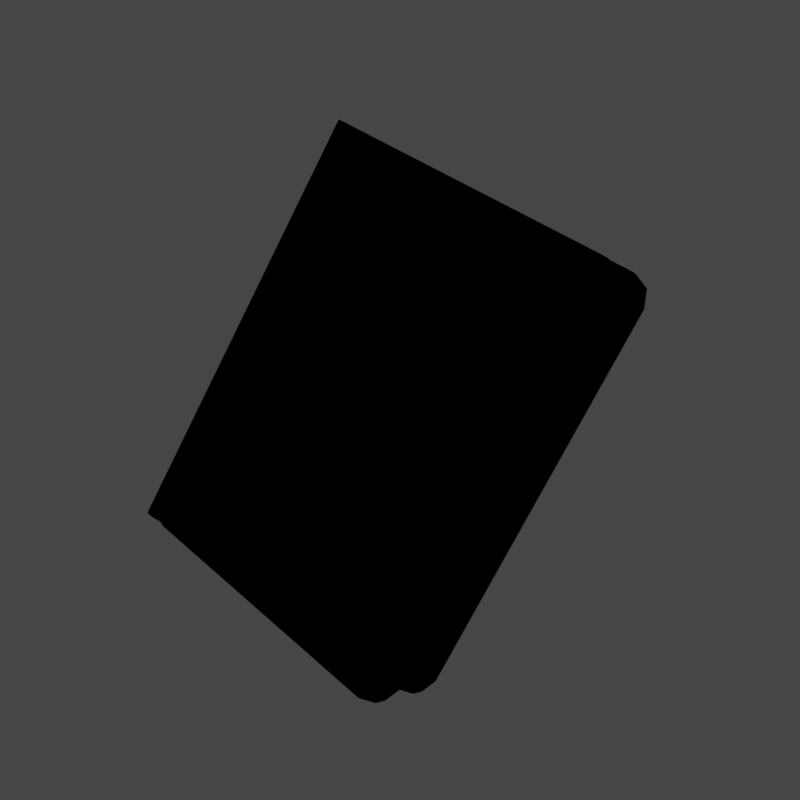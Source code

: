 # Source: Diary_V01.blend  (saved by Blender 2.90.8; exported with 4.5.12 LTS)
import bpy
from mathutils import Matrix  # noqa: F401  (used for matrix-valued properties, if any)

bpy.ops.wm.read_factory_settings(use_empty=True)
scene = bpy.context.scene
scene.name = 'Scene'

# ---- collections
col_collection = bpy.data.collections.new('Collection'); scene.collection.children.link(col_collection)

# ---- images (referenced by path relative to the original .blend; pixels are not part of the script)
import os
ASSET_DIR = os.environ.get("B2B_ASSET_DIR", "")  # directory of the original .blend (textures are referenced by path, not embedded)
HERE = os.path.dirname(os.path.abspath(__file__))  # packed textures are extracted next to this script under _unpacked/

def load_image(name, relpath, width, height, colorspace="sRGB"):
    """Load a texture the original file referenced (path relative to the .blend, or extracted next to this script)."""
    p = next((c for c in (os.path.join(HERE, relpath), os.path.join(ASSET_DIR, relpath)) if relpath and os.path.exists(c)), "")
    if p:
        img = bpy.data.images.load(p, check_existing=True)
        img.name = name
    else:  # same state as the original file: an image datablock whose file is absent (Cycles renders it pink)
        img = bpy.data.images.new(name, width, height)
        img.source = "FILE"
        img.filepath = "//" + (relpath or name)
    img.colorspace_settings.name = colorspace
    return img
img_diarytexture_png = load_image('DiaryTexture.png', 'DiaryTexture.png', 1024, 1024, 'sRGB')

# ---- materials (node trees are filled in below, after node groups)
mat_diary = bpy.data.materials.new('Diary')
mat_diary.alpha_threshold = 0.0
mat_diary.use_backface_culling = True
mat_diary.use_transparent_shadow = False
mat_diary.diffuse_color = (1.0, 1.0, 1.0, 1.0)
mat_diary.roughness = 0.5
mat_diary.specular_intensity = 0.0
mat_material_001 = bpy.data.materials.new('Material.001')
mat_material_001.use_backface_culling = True

# ---- node groups
ng_kirytoonshader_eevee_001 = bpy.data.node_groups.new('KiryToonShader_Eevee.001', 'ShaderNodeTree')
_s = ng_kirytoonshader_eevee_001.interface.new_socket(name='Emission', in_out='OUTPUT', socket_type='NodeSocketShader')
_s = ng_kirytoonshader_eevee_001.interface.new_socket(name='Ver1.00', in_out='OUTPUT', socket_type='NodeSocketFloat')
_s.min_value = 0.0
_s.max_value = 0.0
_s = ng_kirytoonshader_eevee_001.interface.new_socket(name='Strength', in_out='INPUT', socket_type='NodeSocketFloat')
_s.default_value = 1.0
_s.min_value = 0.0
_s.max_value = 1e+06
_s = ng_kirytoonshader_eevee_001.interface.new_socket(name='BaseColor', in_out='INPUT', socket_type='NodeSocketColor')
_s.default_value = (0.214, 0.214, 0.214, 1.0)
_s = ng_kirytoonshader_eevee_001.interface.new_socket(name='Transparency', in_out='INPUT', socket_type='NodeSocketFloat')
_s.subtype = 'FACTOR'
_s.default_value = 1.0
_s.min_value = 0.0
_s.max_value = 1.0
_s = ng_kirytoonshader_eevee_001.interface.new_socket(name='Normal', in_out='INPUT', socket_type='NodeSocketVector')
_s.min_value = 0.0
_s.max_value = -3.403e+38
_s = ng_kirytoonshader_eevee_001.interface.new_socket(name='ShadowColor', in_out='INPUT', socket_type='NodeSocketColor')
_s = ng_kirytoonshader_eevee_001.interface.new_socket(name='Shadow_CTRL(Blue_On__Red_Off)', in_out='INPUT', socket_type='NodeSocketColor')
_s.default_value = (1.0, 1.0, 1.0, 1.0)
_s = ng_kirytoonshader_eevee_001.interface.new_socket(name='ShadowPower', in_out='INPUT', socket_type='NodeSocketFloat')
_s.default_value = 0.5
_s.min_value = 0.0
_s = ng_kirytoonshader_eevee_001.interface.new_socket(name='Shadow_Multiply_or_Mix', in_out='INPUT', socket_type='NodeSocketFloat')
_s.subtype = 'FACTOR'
_s.min_value = 0.0
_s.max_value = 1.0
_s = ng_kirytoonshader_eevee_001.interface.new_socket(name='Shadow_ToonCtrl', in_out='INPUT', socket_type='NodeSocketFloat')
_s.default_value = 5.0
_s.min_value = 0.0
_s.max_value = 1e+04
_s = ng_kirytoonshader_eevee_001.interface.new_socket(name='SpecularColor', in_out='INPUT', socket_type='NodeSocketColor')
_s.default_value = (1.0, 1.0, 1.0, 1.0)
_s = ng_kirytoonshader_eevee_001.interface.new_socket(name='SpcMap', in_out='INPUT', socket_type='NodeSocketColor')
_s.default_value = (1.0, 1.0, 1.0, 1.0)
_s = ng_kirytoonshader_eevee_001.interface.new_socket(name='Roughness', in_out='INPUT', socket_type='NodeSocketFloat')
_s.subtype = 'FACTOR'
_s.default_value = 0.2
_s.min_value = 0.0
_s.max_value = 1.0
_s = ng_kirytoonshader_eevee_001.interface.new_socket(name='Shadow_SpcPower', in_out='INPUT', socket_type='NodeSocketFloat')
_s.subtype = 'FACTOR'
_s.min_value = 0.0
_s.max_value = 1.0
_s = ng_kirytoonshader_eevee_001.interface.new_socket(name='Specular_Add_or_Mix', in_out='INPUT', socket_type='NodeSocketFloat')
_s.subtype = 'FACTOR'
_s.min_value = 0.0
_s.max_value = 1.0
_s = ng_kirytoonshader_eevee_001.interface.new_socket(name='Specular_ToonCtrl', in_out='INPUT', socket_type='NodeSocketFloat')
_s.default_value = 5.0
_s.min_value = 0.0
_s.max_value = 1e+04
_s = ng_kirytoonshader_eevee_001.interface.new_socket(name='HairSpecular_Ctrl(Nomal)', in_out='INPUT', socket_type='NodeSocketVector')
_s.min_value = 0.0
_s.max_value = -3.403e+38
_s = ng_kirytoonshader_eevee_001.interface.new_socket(name='Specular_Default_or_Hair', in_out='INPUT', socket_type='NodeSocketFloat')
_s.subtype = 'FACTOR'
_s.min_value = 0.0
_s.max_value = 1.0
_s = ng_kirytoonshader_eevee_001.interface.new_socket(name='HairSpecular_Height', in_out='INPUT', socket_type='NodeSocketFloat')
_s = ng_kirytoonshader_eevee_001.interface.new_socket(name='HairSpecular_Width', in_out='INPUT', socket_type='NodeSocketFloat')
_s.default_value = 0.2
_s = ng_kirytoonshader_eevee_001.interface.new_socket(name='HairSpecular_Hardness', in_out='INPUT', socket_type='NodeSocketFloat')
_s.default_value = 20.0
_s.min_value = 0.0
_s = ng_kirytoonshader_eevee_001.interface.new_socket(name='RimColor', in_out='INPUT', socket_type='NodeSocketColor')
_s.default_value = (0.214, 0.214, 0.214, 1.0)
_s = ng_kirytoonshader_eevee_001.interface.new_socket(name='RimPower', in_out='INPUT', socket_type='NodeSocketFloat')
_s.default_value = 2.0
_s.min_value = 0.0
_s = ng_kirytoonshader_eevee_001.interface.new_socket(name='Shadow_RimPowar', in_out='INPUT', socket_type='NodeSocketFloat')
_s.subtype = 'FACTOR'
_s.default_value = 0.5
_s.min_value = 0.0
_s.max_value = 1.0
_s = ng_kirytoonshader_eevee_001.interface.new_socket(name='Rim_ToonCtrl', in_out='INPUT', socket_type='NodeSocketFloat')
_s.default_value = 0.25
_s.min_value = 0.0
_s.max_value = 100.0
_N = ng_kirytoonshader_eevee_001.nodes; _L = ng_kirytoonshader_eevee_001.links
n0 = _N.new('NodeFrame'); n0.name = 'Specular_Mix_Frame'; n0.location = (1100, 673)
n0.label = 'Specular_Mix'
n0.width = 872
n1 = _N.new('NodeFrame'); n1.name = 'Rim_Frame'; n1.location = (2176, 764)
n1.label = 'Rim'
n1.width = 2226
n2 = _N.new('NodeFrame'); n2.name = 'Specular_Hair_Frame'; n2.location = (-2264, -452)
n2.label = 'Specular_Hair'
n2.width = 1780
n3 = _N.new('NodeFrame'); n3.name = 'BaseColor_Shadow_Frame'; n3.location = (-3656, 1290)
n3.label = 'BaseColor_Shadow'
n3.width = 3876
n4 = _N.new('NodeFrame'); n4.name = 'Frame'; n4.location = (224, -38)
n4.label = 'Shadow_CTRL(Blue_On__Red_Off)'
n4.width = 451
n5 = _N.new('NodeFrame'); n5.name = 'Specular_Frame'; n5.location = (-2425, 447)
n5.label = 'Specular'
n5.width = 3442
n6 = _N.new('NodeReroute'); n6.name = 'Reroute.019'; n6.location = (38, -38)
n6.width = 16
n7 = _N.new('NodeReroute'); n7.name = 'Reroute.009'; n7.location = (215, -38)
n7.width = 16
n8 = _N.new('ShaderNodeMix'); n8.name = 'Mix.007'; n8.location = (378, -174)
n8.label = 'Specular_Mix'
n8.data_type = 'RGBA'
n9 = _N.new('ShaderNodeMix'); n9.name = 'Mix.009'; n9.location = (375, -378)
n9.label = 'Specular_Add'
n9.width = 172
n9.data_type = 'RGBA'
n9.blend_type = 'ADD'
n10 = _N.new('NodeReroute'); n10.name = 'Reroute.011'; n10.location = (337, -286)
n10.width = 16
n10.socket_idname = 'NodeSocketFloat'
n11 = _N.new('NodeReroute'); n11.name = 'Reroute.010'; n11.location = (67, -531)
n11.width = 16
n12 = _N.new('NodeReroute'); n12.name = 'Reroute.037'; n12.location = (834, -133)
n12.width = 16
n13 = _N.new('ShaderNodeSeparateColor'); n13.name = 'Separate HSV.001'; n13.location = (134, -207)
n14 = _N.new('ShaderNodeMix'); n14.name = 'Mix.010'; n14.location = (630, -99)
n14.label = 'Ctrl_Specular_Add_or_Mix'
n14.width = 175
n14.data_type = 'RGBA'
n15 = _N.new('NodeReroute'); n15.name = 'Reroute.044'; n15.location = (2968, -311)
n15.width = 16
n16 = _N.new('NodeReroute'); n16.name = 'Reroute.039'; n16.location = (304, -168)
n16.width = 16
n17 = _N.new('NodeReroute'); n17.name = 'Reroute.038'; n17.location = (165, -228)
n17.width = 16
n18 = _N.new('ShaderNodeFresnel'); n18.name = 'Fresnel'; n18.location = (732, -374)
n18.width = 196
n19 = _N.new('ShaderNodeMath'); n19.name = 'Math.006'; n19.location = (1371, -534)
n19.operation = 'MULTIPLY'
n19.inputs[1].default_value = -1.0
n19.inputs[2].default_value = 0.0
n20 = _N.new('ShaderNodeMath'); n20.name = 'Math.007'; n20.location = (1538, -533)
n20.inputs[1].default_value = 1.0
n20.inputs[2].default_value = 0.0
n21 = _N.new('ShaderNodeValToRGB'); n21.name = 'ColorRamp.003'; n21.location = (1086, -212)
while len(n21.color_ramp.elements) > 1: n21.color_ramp.elements.remove(n21.color_ramp.elements[-1])
n21.color_ramp.elements[0].position = 0.0; n21.color_ramp.elements[0].color = (0.0, 0.0, 0.0, 1.0)
_e = n21.color_ramp.elements.new(0.125); _e.color = (1.0, 1.0, 1.0, 1.0)
n22 = _N.new('ShaderNodeMath'); n22.name = 'Math.004'; n22.location = (558, -400)
n22.inputs[0].default_value = 1.0
n22.inputs[2].default_value = 0.0
n23 = _N.new('ShaderNodeMath'); n23.name = 'Math.008'; n23.location = (338, -401)
n23.operation = 'MULTIPLY'
n23.inputs[1].default_value = 0.05
n23.inputs[2].default_value = 0.0
n24 = _N.new('ShaderNodeBrightContrast'); n24.name = 'Bright/Contrast.002'; n24.location = (1399, -270)
n25 = _N.new('ShaderNodeMix'); n25.name = 'Mix.014'; n25.location = (2056, -30)
n25.data_type = 'RGBA'
n25.blend_type = 'SCREEN'
n25.inputs[0].default_value = 1.0
n26 = _N.new('ShaderNodeMix'); n26.name = 'Mix.013'; n26.location = (1848, -209)
n26.data_type = 'RGBA'
n26.inputs[6].default_value = (0.0, 0.0, 0.0, 1.0)
n27 = _N.new('ShaderNodeMix'); n27.name = 'Mix.015'; n27.location = (1720, -429)
n27.data_type = 'RGBA'
n27.blend_type = 'MULTIPLY'
n28 = _N.new('ShaderNodeValToRGB'); n28.name = 'ColorRamp'; n28.location = (-2762, -287)
while len(n28.color_ramp.elements) > 1: n28.color_ramp.elements.remove(n28.color_ramp.elements[-1])
n28.color_ramp.elements[0].position = 0.05; n28.color_ramp.elements[0].color = (1.0, 1.0, 1.0, 1.0)
_e = n28.color_ramp.elements.new(0.95); _e.color = (0.0, 0.0, 0.0, 1.0)
n29 = _N.new('NodeReroute'); n29.name = 'Reroute.043'; n29.location = (-2497, -322)
n29.width = 16
n30 = _N.new('NodeReroute'); n30.name = 'Reroute.004'; n30.location = (-2791, -477)
n30.width = 16
n30.socket_idname = 'NodeSocketFloat'
n30.inputs[0].default_value = 0.0
n31 = _N.new('NodeReroute'); n31.name = 'Reroute.005'; n31.location = (-2931, -485)
n31.width = 16
n32 = _N.new('NodeReroute'); n32.name = 'Reroute.021'; n32.location = (1742, -63)
n32.width = 16
n33 = _N.new('NodeReroute'); n33.name = 'Reroute.034'; n33.location = (642, -191)
n33.width = 16
n34 = _N.new('ShaderNodeMath'); n34.name = 'Math.001'; n34.location = (639, -217)
n34.inputs[2].default_value = 0.0
n35 = _N.new('ShaderNodeVectorMath'); n35.name = 'Vector Math'; n35.location = (396, -277)
n35.operation = 'DOT_PRODUCT'
n36 = _N.new('ShaderNodeNewGeometry'); n36.name = 'Geometry'; n36.location = (112, -349)
n37 = _N.new('ShaderNodeValToRGB'); n37.name = 'ColorRamp.002'; n37.location = (829, -212)
while len(n37.color_ramp.elements) > 1: n37.color_ramp.elements.remove(n37.color_ramp.elements[-1])
n37.color_ramp.elements[0].position = 0.0; n37.color_ramp.elements[0].color = (0.0, 0.0, 0.0, 1.0)
_e = n37.color_ramp.elements.new(0.5); _e.color = (1.0, 1.0, 1.0, 1.0)
_e = n37.color_ramp.elements.new(1.0); _e.color = (0.0, 0.0, 0.0, 1.0)
n38 = _N.new('ShaderNodeMath'); n38.name = 'Math.002'; n38.location = (1114, -213)
n38.inputs[2].default_value = 0.0
n39 = _N.new('ShaderNodeMix'); n39.name = 'Mix.012'; n39.location = (1556, -30)
n39.data_type = 'RGBA'
n39.blend_type = 'MULTIPLY'
n40 = _N.new('ShaderNodeMath'); n40.name = 'Math.003'; n40.location = (1311, -252)
n40.operation = 'POWER'
n40.inputs[2].default_value = 0.0
n41 = _N.new('ShaderNodeInvert'); n41.name = 'Invert.004'; n41.location = (1286, -53)
n42 = _N.new('NodeReroute'); n42.name = 'Reroute.002'; n42.location = (2633, -699)
n42.width = 16
n43 = _N.new('ShaderNodeMix'); n43.name = 'Mix'; n43.location = (2667, -543)
n43.data_type = 'RGBA'
n43.blend_type = 'COLOR'
n43.inputs[0].default_value = 1.0
n43.inputs[6].default_value = (1.0, 1.0, 1.0, 1.0)
n44 = _N.new('ShaderNodeInvert'); n44.name = 'Invert'; n44.location = (2832, -497)
n45 = _N.new('ShaderNodeHueSaturation'); n45.name = 'Hue Saturation Value'; n45.location = (2991, -504)
n45.hide = True
n45.inputs[0].default_value = 1.0
n46 = _N.new('ShaderNodeMix'); n46.name = 'Mix.004'; n46.location = (2746, -249)
n46.label = 'Shadow_Multiplication'
n46.width = 172
n46.data_type = 'RGBA'
n46.blend_type = 'MULTIPLY'
n47 = _N.new('ShaderNodeMix'); n47.name = 'Mix.002'; n47.location = (3650, -117)
n47.data_type = 'RGBA'
n47.blend_type = 'SCREEN'
n47.inputs[0].default_value = 0.15
n48 = _N.new('NodeReroute'); n48.name = 'Reroute.045'; n48.location = (2451, -153)
n48.width = 16
n49 = _N.new('NodeReroute'); n49.name = 'Reroute.001'; n49.location = (2678, -383)
n49.width = 16
n50 = _N.new('NodeReroute'); n50.name = 'Reroute'; n50.location = (2678, -406)
n50.width = 16
n51 = _N.new('NodeReroute'); n51.name = 'Reroute.032'; n51.location = (2295, -773)
n51.width = 16
n52 = _N.new('NodeReroute'); n52.name = 'Reroute.020'; n52.location = (3838, -152)
n52.width = 16
n53 = _N.new('NodeReroute'); n53.name = 'Reroute.003'; n53.location = (1752, -697)
n53.width = 16
n54 = _N.new('ShaderNodeMix'); n54.name = 'Mix.001'; n54.location = (2910, -37)
n54.label = 'Shadow_Mix'
n54.data_type = 'RGBA'
n55 = _N.new('NodeReroute'); n55.name = 'Reroute.006'; n55.location = (1788, -102)
n55.width = 16
n55.socket_idname = 'NodeSocketFloat'
n56 = _N.new('ShaderNodeMix'); n56.name = 'Mix.018'; n56.location = (2169, -104)
n56.data_type = 'RGBA'
n56.inputs[6].default_value = (1.0, 1.0, 1.0, 1.0)
n57 = _N.new('ShaderNodeShaderToRGB'); n57.name = 'Shader to RGB'; n57.location = (527, -347)
n58 = _N.new('ShaderNodeEeveeSpecular'); n58.name = 'Specular'; n58.location = (354, -395)
n58.inputs[0].default_value = (1.0, 1.0, 1.0, 1.0)
n58.inputs[1].default_value = (0.0, 0.0, 0.0, 1.0)
n58.inputs[2].default_value = 0.0
n59 = _N.new('NodeReroute'); n59.name = 'Reroute.008'; n59.location = (770, -384)
n59.width = 16
n60 = _N.new('ShaderNodeMath'); n60.name = 'Math'; n60.location = (967, -270)
n60.operation = 'POWER'
n60.inputs[2].default_value = 0.0
n61 = _N.new('ShaderNodeMath'); n61.name = 'Math.005'; n61.location = (788, -479)
n61.operation = 'MULTIPLY'
n61.inputs[0].default_value = 10.0
n61.inputs[2].default_value = 0.0
n62 = _N.new('ShaderNodeInvert'); n62.name = 'Invert.002'; n62.location = (1770, -273)
n63 = _N.new('ShaderNodeSeparateColor'); n63.name = 'Separate RGB'; n63.location = (281, -30)
n64 = _N.new('ShaderNodeBrightContrast'); n64.name = 'Bright/Contrast'; n64.location = (1244, -314)
n65 = _N.new('ShaderNodeMix'); n65.name = 'Mix.020'; n65.location = (1492, -199)
n65.data_type = 'RGBA'
n65.clamp_result = True
n65.inputs[6].default_value = (1.0, 1.0, 1.0, 1.0)
n66 = _N.new('NodeReroute'); n66.name = 'Reroute.033'; n66.location = (727, -773)
n66.width = 16
n67 = _N.new('ShaderNodeMix'); n67.name = 'Mix.003'; n67.location = (3409, -44)
n67.label = 'Ctrl_Shadow_Multiply_or_Mix'
n67.width = 196
n67.data_type = 'RGBA'
n68 = _N.new('NodeGroupInput'); n68.name = 'Group Input.005'; n68.location = (30, -528)
n69 = _N.new('NodeGroupInput'); n69.name = 'Group Input.015'; n69.location = (30, -37)
n69.width = 216
n70 = _N.new('NodeGroupInput'); n70.name = 'Group Input.006'; n70.location = (526, -464)
n71 = _N.new('NodeGroupInput'); n71.name = 'Group Input.007'; n71.location = (2476, -346)
n72 = _N.new('NodeGroupInput'); n72.name = 'Group Input.008'; n72.location = (3168, -30)
n72.width = 185
n73 = _N.new('NodeGroupInput'); n73.name = 'Group Input.011'; n73.location = (30, -266)
n73.width = 228
n74 = _N.new('NodeGroupInput'); n74.name = 'Group Input.012'; n74.location = (291, -471)
n74.width = 228
n75 = _N.new('NodeGroupInput'); n75.name = 'Group Input.013'; n75.location = (838, -476)
n75.width = 228
n76 = _N.new('NodeGroupInput'); n76.name = 'Group Input.017'; n76.location = (1011, -101)
n76.width = 228
n77 = _N.new('NodeGroupInput'); n77.name = 'Group Input.001'; n77.location = (313, -59)
n77.width = 228
n78 = _N.new('NodeGroupInput'); n78.name = 'Group Input.009'; n78.location = (30, -501)
n78.width = 228
n79 = _N.new('NodeGroupInput'); n79.name = 'Group Input.010'; n79.location = (1078, -453)
n79.width = 228
n80 = _N.new('ShaderNodeEmission'); n80.name = 'Emission'; n80.location = (4773, 751)
n81 = _N.new('ShaderNodeMixShader'); n81.name = 'Mix Shader'; n81.location = (5009, 746)
n82 = _N.new('ShaderNodeBsdfTransparent'); n82.name = 'Transparent BSDF'; n82.location = (4800, 574)
n83 = _N.new('NodeGroupInput'); n83.name = 'Group Input'; n83.location = (4592, 618)
n84 = _N.new('NodeGroupOutput'); n84.name = 'Group Output.001'; n84.location = (5215, 744)
n84.inputs[1].default_value = 0.0
n85 = _N.new('ShaderNodeMix'); n85.name = 'Mix.016'; n85.location = (1168, -253)
n85.data_type = 'RGBA'
n85.blend_type = 'MULTIPLY'
n85.inputs[0].default_value = 1.0
n86 = _N.new('ShaderNodeEeveeSpecular'); n86.name = 'Specular.001'; n86.location = (369, -402)
n86.inputs[0].default_value = (0.0, 0.0, 0.0, 1.0)
n86.inputs[1].default_value = (1.0, 1.0, 1.0, 1.0)
n87 = _N.new('ShaderNodeShaderToRGB'); n87.name = 'Shader to RGB.001'; n87.location = (541, -354)
n88 = _N.new('ShaderNodeBrightContrast'); n88.name = 'Bright/Contrast.001'; n88.location = (1479, -358)
n89 = _N.new('NodeReroute'); n89.name = 'Reroute.007'; n89.location = (1378, -463)
n89.width = 16
n90 = _N.new('ShaderNodeMix'); n90.name = 'Mix.011'; n90.location = (2064, -144)
n90.label = 'Ctrl_Specular_Nomal_or_Hair'
n90.width = 207
n90.data_type = 'RGBA'
n91 = _N.new('NodeReroute'); n91.name = 'Reroute.022'; n91.location = (1969, -322)
n91.width = 16
n92 = _N.new('NodeReroute'); n92.name = 'Reroute.012'; n92.location = (3404, -260)
n92.width = 16
n93 = _N.new('ShaderNodeHueSaturation'); n93.name = 'Hue Saturation Value.001'; n93.location = (2823, -456)
n93.hide = True
n93.inputs[0].default_value = 1.0
n94 = _N.new('ShaderNodeInvert'); n94.name = 'Invert.001'; n94.location = (2664, -449)
n95 = _N.new('ShaderNodeMix'); n95.name = 'Mix.005'; n95.location = (2499, -495)
n95.data_type = 'RGBA'
n95.blend_type = 'COLOR'
n95.inputs[0].default_value = 1.0
n95.inputs[6].default_value = (1.0, 1.0, 1.0, 1.0)
n96 = _N.new('ShaderNodeMix'); n96.name = 'Mix.006'; n96.location = (3154, -233)
n96.data_type = 'RGBA'
n96.blend_type = 'SCREEN'
n96.inputs[0].default_value = 0.35
n97 = _N.new('NodeGroupInput'); n97.name = 'Group Input.002'; n97.location = (30, -546)
n97.width = 221
n98 = _N.new('NodeGroupInput'); n98.name = 'Group Input.014'; n98.location = (996, -394)
n98.width = 130
n99 = _N.new('NodeGroupInput'); n99.name = 'Group Input.003'; n99.location = (1757, -224)
n99.width = 221
n100 = _N.new('NodeGroupInput'); n100.name = 'Group Input.004'; n100.location = (2052, -346)
n100.width = 221
n101 = _N.new('NodeGroupInput'); n101.name = 'Group Input.016'; n101.location = (2467, -76)
n101.width = 164
n102 = _N.new('ShaderNodeMix'); n102.name = 'Mix.008'; n102.location = (2422, -200)
n102.label = 'Specular_Mix'
n102.data_type = 'RGBA'
n102.inputs[6].default_value = (0.0, 0.0, 0.0, 1.0)
n103 = _N.new('ShaderNodeMix'); n103.name = 'Mix.019'; n103.location = (2857, -190)
n103.data_type = 'RGBA'
n103.blend_type = 'MULTIPLY'
n104 = _N.new('ShaderNodeInvert'); n104.name = 'Invert.003'; n104.location = (2661, -30)
n4.parent = n3
n6.parent = n0
n7.parent = n0
n8.parent = n0
n9.parent = n0
n10.parent = n0
n11.parent = n0
n12.parent = n0
n13.parent = n0
n14.parent = n0
n16.parent = n1
n17.parent = n1
n18.parent = n1
n19.parent = n1
n20.parent = n1
n21.parent = n1
n22.parent = n1
n23.parent = n1
n24.parent = n1
n25.parent = n1
n26.parent = n1
n27.parent = n1
n32.parent = n2
n33.parent = n2
n34.parent = n2
n35.parent = n2
n36.parent = n2
n37.parent = n2
n38.parent = n2
n39.parent = n2
n40.parent = n2
n41.parent = n2
n42.parent = n3
n43.parent = n3
n44.parent = n3
n45.parent = n3
n46.parent = n3
n47.parent = n3
n48.parent = n3
n49.parent = n3
n50.parent = n3
n51.parent = n3
n52.parent = n3
n53.parent = n3
n54.parent = n3
n55.parent = n3
n56.parent = n3
n57.parent = n3
n58.parent = n3
n59.parent = n3
n60.parent = n3
n61.parent = n3
n62.parent = n3
n63.parent = n4
n64.parent = n3
n65.parent = n3
n66.parent = n3
n67.parent = n3
n68.parent = n3
n69.parent = n4
n70.parent = n3
n71.parent = n3
n72.parent = n3
n73.parent = n2
n74.parent = n2
n75.parent = n2
n76.parent = n2
n77.parent = n0
n78.parent = n1
n79.parent = n1
n85.parent = n5
n86.parent = n5
n87.parent = n5
n88.parent = n5
n89.parent = n5
n90.parent = n5
n91.parent = n5
n92.parent = n5
n93.parent = n5
n94.parent = n5
n95.parent = n5
n96.parent = n5
n97.parent = n5
n98.parent = n5
n99.parent = n5
n100.parent = n5
n101.parent = n5
n102.parent = n5
n103.parent = n5
n104.parent = n5
_L.new(n58.outputs[0], n57.inputs[0])
_L.new(n48.outputs[0], n54.inputs[0])
_L.new(n50.outputs[0], n54.inputs[7])
_L.new(n49.outputs[0], n54.inputs[6])
_L.new(n42.outputs[0], n43.inputs[7])
_L.new(n43.outputs[2], n44.inputs[1])
_L.new(n44.outputs[0], n45.inputs[4])
_L.new(n54.outputs[2], n67.inputs[7])
_L.new(n45.outputs[0], n47.inputs[7])
_L.new(n86.outputs[0], n87.inputs[0])
_L.new(n67.outputs[2], n47.inputs[6])
_L.new(n49.outputs[0], n46.inputs[6])
_L.new(n50.outputs[0], n46.inputs[7])
_L.new(n89.outputs[0], n95.inputs[7])
_L.new(n95.outputs[2], n94.inputs[1])
_L.new(n94.outputs[0], n93.inputs[4])
_L.new(n93.outputs[0], n96.inputs[7])
_L.new(n89.outputs[0], n88.inputs[0])
_L.new(n8.outputs[2], n14.inputs[7])
_L.new(n7.outputs[0], n8.inputs[6])
_L.new(n10.outputs[0], n8.inputs[0])
_L.new(n11.outputs[0], n8.inputs[7])
_L.new(n6.outputs[0], n7.inputs[0])
_L.new(n92.outputs[0], n11.inputs[0])
_L.new(n11.outputs[0], n13.inputs[0])
_L.new(n13.outputs[2], n10.inputs[0])
_L.new(n10.outputs[0], n9.inputs[0])
_L.new(n11.outputs[0], n9.inputs[7])
_L.new(n7.outputs[0], n9.inputs[6])
_L.new(n96.outputs[2], n92.inputs[0])
_L.new(n47.outputs[2], n52.inputs[0])
_L.new(n37.outputs[0], n38.inputs[0])
_L.new(n34.outputs[0], n37.inputs[0])
_L.new(n38.outputs[0], n40.inputs[0])
_L.new(n90.outputs[2], n102.inputs[0])
_L.new(n40.outputs[0], n39.inputs[6])
_L.new(n91.outputs[0], n90.inputs[7])
_L.new(n32.outputs[0], n91.inputs[0])
_L.new(n9.outputs[2], n14.inputs[6])
_L.new(n39.outputs[2], n32.inputs[0])
_L.new(n51.outputs[0], n66.inputs[0])
_L.new(n29.outputs[0], n33.inputs[0])
_L.new(n46.outputs[2], n67.inputs[6])
_L.new(n36.outputs[1], n35.inputs[1])
_L.new(n35.outputs[1], n34.inputs[0])
_L.new(n18.outputs[0], n21.inputs[0])
_L.new(n22.outputs[0], n18.inputs[0])
_L.new(n21.outputs[0], n24.inputs[0])
_L.new(n14.outputs[2], n12.inputs[0])
_L.new(n16.outputs[0], n25.inputs[6])
_L.new(n12.outputs[0], n17.inputs[0])
_L.new(n17.outputs[0], n16.inputs[0])
_L.new(n25.outputs[2], n80.inputs[0])
_L.new(n29.outputs[0], n15.inputs[0])
_L.new(n33.outputs[0], n39.inputs[7])
_L.new(n15.outputs[0], n27.inputs[7])
_L.new(n48.outputs[0], n46.inputs[0])
_L.new(n48.outputs[0], n51.inputs[0])
_L.new(n97.outputs[3], n86.inputs[5])
_L.new(n100.outputs[9], n102.inputs[7])
_L.new(n68.outputs[3], n58.inputs[5])
_L.new(n71.outputs[1], n49.inputs[0])
_L.new(n71.outputs[4], n50.inputs[0])
_L.new(n78.outputs[21], n23.inputs[0])
_L.new(n73.outputs[15], n35.inputs[0])
_L.new(n74.outputs[17], n34.inputs[1])
_L.new(n75.outputs[18], n38.inputs[1])
_L.new(n75.outputs[19], n40.inputs[1])
_L.new(n83.outputs[0], n80.inputs[1])
_L.new(n70.outputs[6], n60.inputs[1])
_L.new(n61.outputs[0], n64.inputs[2])
_L.new(n70.outputs[8], n61.inputs[1])
_L.new(n97.outputs[14], n88.inputs[2])
_L.new(n79.outputs[20], n26.inputs[7])
_L.new(n79.outputs[22], n19.inputs[0])
_L.new(n88.outputs[0], n90.inputs[6])
_L.new(n19.outputs[0], n20.inputs[0])
_L.new(n20.outputs[0], n27.inputs[0])
_L.new(n97.outputs[11], n86.inputs[2])
_L.new(n72.outputs[7], n67.inputs[0])
_L.new(n77.outputs[13], n14.inputs[0])
_L.new(n79.outputs[23], n24.inputs[2])
_L.new(n23.outputs[0], n22.inputs[1])
_L.new(n99.outputs[16], n90.inputs[0])
_L.new(n26.outputs[2], n25.inputs[7])
_L.new(n24.outputs[0], n27.inputs[6])
_L.new(n27.outputs[2], n26.inputs[0])
_L.new(n80.outputs[0], n81.inputs[2])
_L.new(n85.outputs[2], n89.inputs[0])
_L.new(n98.outputs[10], n85.inputs[7])
_L.new(n81.outputs[0], n84.inputs[0])
_L.new(n83.outputs[2], n81.inputs[0])
_L.new(n82.outputs[0], n81.inputs[1])
_L.new(n52.outputs[0], n6.inputs[0])
_L.new(n69.outputs[5], n63.inputs[0])
_L.new(n53.outputs[0], n42.inputs[0])
_L.new(n66.outputs[0], n31.inputs[0])
_L.new(n28.outputs[0], n29.inputs[0])
_L.new(n29.outputs[0], n103.inputs[7])
_L.new(n101.outputs[12], n104.inputs[1])
_L.new(n104.outputs[0], n103.inputs[0])
_L.new(n31.outputs[0], n28.inputs[0])
_L.new(n76.outputs[12], n41.inputs[1])
_L.new(n41.outputs[0], n39.inputs[0])
_L.new(n56.outputs[2], n48.inputs[0])
_L.new(n55.outputs[0], n56.inputs[0])
_L.new(n59.outputs[0], n60.inputs[0])
_L.new(n59.outputs[0], n53.inputs[0])
_L.new(n62.outputs[0], n56.inputs[7])
_L.new(n63.outputs[0], n55.inputs[0])
_L.new(n57.outputs[0], n59.inputs[0])
_L.new(n63.outputs[2], n65.inputs[0])
_L.new(n60.outputs[0], n64.inputs[0])
_L.new(n64.outputs[0], n65.inputs[7])
_L.new(n65.outputs[2], n62.inputs[1])
_L.new(n87.outputs[0], n85.inputs[6])
_L.new(n102.outputs[2], n103.inputs[6])
_L.new(n103.outputs[2], n96.inputs[6])
n84.is_active_output = True

# ---- material node trees
mat_diary.use_nodes = True; mat_diary.node_tree.nodes.clear()
_N = mat_diary.node_tree.nodes; _L = mat_diary.node_tree.links
n0 = _N.new('ShaderNodeBump'); n0.name = 'Bump'; n0.location = (-160, 215)
n0.inputs[0].default_value = 0.0
n0.inputs[1].default_value = 1.0
n0.inputs[2].default_value = 1.0
n1 = _N.new('ShaderNodeTexNoise'); n1.name = 'Musgrave Texture'; n1.location = (-362, 305)
n1.width = 150
n1.normalize = False
n1.inputs[2].default_value = 50.0
n1.inputs[3].default_value = 0.0
n1.inputs[4].default_value = 1.0
n1.inputs[5].default_value = 1.0
n2 = _N.new('ShaderNodeUVMap'); n2.name = 'UV Map'; n2.location = (-533, 229)
n2.uv_map = 'UVMap'
n3 = _N.new('ShaderNodeAttribute'); n3.name = 'Attribute'; n3.location = (-360, -1)
n3.width = 342
n3.attribute_name = 'Test_Shadow_CTRL(Blue_On__Red_Off)'
n4 = _N.new('ShaderNodeNormal'); n4.name = 'Normal'; n4.location = (-162, -208)
n4.inputs[0].default_value = (0.0, 0.0, 0.0)
n5 = _N.new('ShaderNodeOutputMaterial'); n5.name = 'Material Output'; n5.location = (901, 203)
n5.target = 'EEVEE'
n6 = _N.new('ShaderNodeGroup'); n6.name = 'Kiry_ToonNode'; n6.location = (460, 354)
n6.width = 306
n6.node_tree = ng_kirytoonshader_eevee_001
n6.inputs[0].default_value = 1.0
n6.inputs[2].default_value = 1.0
n6.inputs[4].default_value = (0.07655, 0.07635, 0.0713, 1.0)
n6.inputs[5].default_value = (1.0, 1.0, 1.0, 1.0)
n6.inputs[6].default_value = 0.75
n6.inputs[7].default_value = 0.0
n6.inputs[8].default_value = 7.5
n6.inputs[9].default_value = (0.3171, 0.4672, 0.454, 1.0)
n6.inputs[10].default_value = (1.0, 1.0, 1.0, 1.0)
n6.inputs[11].default_value = 0.0
n6.inputs[12].default_value = 0.0
n6.inputs[13].default_value = 0.0
n6.inputs[14].default_value = 24.6
n6.inputs[16].default_value = 0.0
n6.inputs[17].default_value = 0.47
n6.inputs[18].default_value = 0.05
n6.inputs[19].default_value = 4.34
n6.inputs[20].default_value = (0.07285, 0.09659, 0.09864, 1.0)
n6.inputs[21].default_value = 1.64
n6.inputs[22].default_value = 0.5
n6.inputs[23].default_value = 100.0
n7 = _N.new('ShaderNodeTexImage'); n7.name = 'Image Texture'; n7.location = (-4, 500)
n7.image = img_diarytexture_png
_L.new(n2.outputs[0], n1.inputs[0])
_L.new(n1.outputs[0], n0.inputs[3])
_L.new(n0.outputs[0], n6.inputs[3])
_L.new(n4.outputs[0], n6.inputs[15])
_L.new(n6.outputs[0], n5.inputs[0])
_L.new(n7.outputs[0], n6.inputs[1])
n5.is_active_output = True
mat_material_001.use_nodes = True; mat_material_001.node_tree.nodes.clear()
_N = mat_material_001.node_tree.nodes; _L = mat_material_001.node_tree.links
n0 = _N.new('ShaderNodeOutputMaterial'); n0.name = 'Material Output'; n0.location = (300, 300)
n0.target = 'CYCLES'
n1 = _N.new('ShaderNodeEmission'); n1.name = 'Emission'; n1.location = (10, 300)
n2 = _N.new('ShaderNodeOutputMaterial'); n2.name = 'Material Output.001'; n2.location = (0, 0)
n2.target = 'EEVEE'
n3 = _N.new('ShaderNodeMixShader'); n3.name = 'Mix Shader'; n3.location = (0, 0)
n3.label = 'Disable Shadow'
n3.hide = True
n4 = _N.new('ShaderNodeLightPath'); n4.name = 'Light Path'; n4.location = (0, 0)
n4.hide = True
n5 = _N.new('ShaderNodeBsdfTransparent'); n5.name = 'Transparent BSDF'; n5.location = (0, 0)
n5.hide = True
_L.new(n1.outputs[0], n0.inputs[0])
_L.new(n1.outputs[0], n3.inputs[1])
_L.new(n3.outputs[0], n2.inputs[0])
_L.new(n4.outputs[1], n3.inputs[0])
_L.new(n5.outputs[0], n3.inputs[2])
n0.is_active_output = True

# ---- world
world_world = bpy.data.worlds.new('World'); scene.world = world_world
world_world.use_nodes = True; world_world.node_tree.nodes.clear()
_N = world_world.node_tree.nodes; _L = world_world.node_tree.links
n0 = _N.new('ShaderNodeOutputWorld'); n0.name = 'World Output'; n0.location = (300, 300)
n1 = _N.new('ShaderNodeBackground'); n1.name = 'Background'; n1.location = (10, 300)
n1.inputs[0].default_value = (0.05088, 0.05088, 0.05088, 1.0)
_L.new(n1.outputs[0], n0.inputs[0])
n0.is_active_output = True
world_world.color = (0.05088, 0.05088, 0.05088)
world_world.use_sun_shadow = False
world_world.sun_shadow_jitter_overblur = 0.0

# ---- cameras
cam_camera = bpy.data.cameras.new('Camera')
cam_camera.clip_end = 100.0
cam_camera.ortho_scale = 7.314

# ---- lights
light_light = bpy.data.lights.new('Light', 'AREA')
light_light.transmission_factor = 0.0
light_light.energy = 785.4
light_light.shadow_soft_size = 7.05
light_light.shadow_maximum_resolution = 0.006
light_light.use_absolute_resolution = True
light_light.size = 7.05
light_light.size_y = 0.1

# ---- meshes
me_cube = bpy.data.meshes.new('Cube')
me_cube.from_pydata([(-0.9019, 0.1429, 1.315), (-0.9019, 0.1429, -1.315), (-0.9019, -0.1429, 1.315), (-0.9019, -0.1429, -1.315), (-0.9019, 0.1429, -1.265), (-0.9019, -0.1429, -1.265), (-0.9019, -0.1429, 1.265), (-0.9019, 0.1429, 1.265), (0.857, 0.1429, 1.315), (1.0, 0.1429, 1.172), (0.9581, 0.1429, 1.273), (1.0, 0.1429, -1.172), (0.857, 0.1429, -1.315), (0.9581, 0.1429, -1.273), (1.0, -0.1429, 1.172), (0.857, -0.1429, 1.315), (0.9581, -0.1429, 1.273), (0.857, -0.1429, -1.315), (1.0, -0.1429, -1.172), (0.9581, -0.1429, -1.273), (1.0, 0.241, -1.172), (0.8575, 0.241, -1.315), (0.9583, 0.241, -1.273), (0.8575, 0.241, 1.315), (1.0, 0.241, 1.172), (0.9583, 0.241, 1.273), (1.0, -0.241, 1.172), (0.8575, -0.241, 1.315), (0.9583, -0.241, 1.273), (0.8575, -0.241, -1.315), (1.0, -0.241, -1.172), (0.9583, -0.241, -1.273), (0.95, 0.1429, 1.121), (0.8065, 0.1429, 1.265), (0.908, 0.1429, 1.223), (0.8065, -0.1429, 1.265), (0.95, -0.1429, 1.121), (0.908, -0.1429, 1.223), (0.95, -0.1429, -1.121), (0.8065, -0.1429, -1.265), (0.908, -0.1429, -1.223), (0.8065, 0.1429, -1.265), (0.95, 0.1429, -1.121), (0.908, 0.1429, -1.223), (-0.8296, 0.1429, 1.315), (-0.8296, 0.1429, 1.265), (-0.8296, 0.241, 1.315), (-0.8296, -0.1429, 1.315), (-0.8296, -0.241, 1.315), (-0.8296, -0.1429, 1.265), (-0.8296, 0.1429, -1.315), (-0.8296, 0.1429, -1.265), (-0.8296, 0.241, -1.315), (-0.8296, -0.1429, -1.315), (-0.8296, -0.241, -1.315), (-0.8296, -0.1429, -1.265), (-0.8839, 0.1315, 1.315), (-0.8839, 0.2217, 1.315), (-0.8839, 0.1315, -1.265), (-0.8839, -0.1315, 1.315), (-0.8839, -0.1315, 1.265), (-0.8839, -0.2217, -1.315), (-0.8839, 0.1315, 1.265), (-0.8839, -0.2217, 1.315), (-0.8839, 0.1315, -1.315), (-0.8839, 0.2217, -1.315), (-0.8839, -0.1315, -1.315), (-0.8839, -0.1315, -1.265), (-1.02, 0.2029, -1.315), (-0.9335, 0.2451, -1.315), (-0.9565, 0.2172, -1.315), (-0.9805, 0.2457, -1.315), (-0.9335, -0.2451, -1.315), (-1.02, -0.2029, -1.315), (-0.9565, -0.2172, -1.315), (-0.9805, -0.2457, -1.315), (-1.02, -0.2029, 1.315), (-0.9335, -0.2451, 1.315), (-0.9565, -0.2172, 1.315), (-0.9805, -0.2457, 1.315), (-0.9335, 0.2451, 1.315), (-1.02, 0.2029, 1.315), (-0.9565, 0.2172, 1.315), (-0.9805, 0.2457, 1.315)], [], [(65, 57, 46, 52), (42, 32, 36, 38), (69, 80, 57, 65), (44, 8, 23, 46), (3, 1, 4, 5), (29, 31, 30, 26, 28, 27, 48, 54), (64, 1, 70, 69, 65), (14, 18, 38, 36), (56, 0, 7, 62), (47, 15, 35, 49), (18, 14, 26, 30), (66, 3, 5, 67), (59, 2, 78, 77, 63), (50, 12, 41, 51), (51, 41, 39, 55), (62, 7, 6, 60), (0, 56, 57, 80, 82), (73, 76, 81, 68), (0, 2, 6, 7), (53, 17, 29, 54), (9, 11, 20, 24), (20, 11, 13, 22), (22, 13, 12, 21), (23, 8, 10, 25), (25, 10, 9, 24), (29, 17, 19, 31), (31, 19, 18, 30), (15, 27, 28, 16), (16, 28, 26, 14), (33, 35, 37, 34), (34, 37, 36, 32), (39, 41, 43, 40), (40, 43, 42, 38), (32, 9, 10, 34), (34, 10, 8, 33), (38, 18, 19, 40), (40, 19, 17, 39), (35, 15, 16, 37), (37, 16, 14, 36), (11, 42, 43, 13), (13, 43, 41, 12), (11, 9, 32, 42), (15, 47, 48, 27), (33, 45, 49, 35), (59, 47, 49, 60), (8, 44, 45, 33), (56, 44, 46, 57), (66, 53, 54, 61), (12, 50, 52, 21), (58, 51, 55, 67), (64, 50, 51, 58), (17, 53, 55, 39), (54, 48, 63, 61), (3, 66, 61, 72, 74), (52, 46, 23, 25, 24, 20, 22, 21), (1, 64, 58, 4), (4, 58, 67, 5), (2, 0, 82, 81, 76, 78), (2, 59, 60, 6), (50, 64, 65, 52), (47, 59, 63, 48), (45, 62, 60, 49), (53, 66, 67, 55), (44, 56, 62, 45), (61, 63, 77, 72), (68, 71, 70), (71, 69, 70), (72, 75, 74), (75, 73, 74), (76, 79, 78), (79, 77, 78), (80, 83, 82), (83, 81, 82), (72, 77, 79, 75), (75, 79, 76, 73), (80, 69, 71, 83), (83, 71, 68, 81), (1, 3, 74, 73, 68, 70)])
_uv = me_cube.uv_layers.new(name='UVMap')
_uv.uv.foreach_set('vector', [0.3126, 0.01415, 0.3126, 0.4858, 0.3039, 0.4858, 0.3039, 0.01415, 0.5064, 0.5314, 0.5064, 0.9336, 0.4604, 0.9336, 0.4604, 0.5314, 0.3207, 0.01415, 0.3207, 0.4858, 0.3126, 0.4858, 0.3126, 0.01415, 0.5268, 0.5447, 0.5268, 0.8465, 0.511, 0.8466, 0.511, 0.5447, 0.7678, 0.5015, 0.7678, 0.5528, 0.7598, 0.5528, 0.7598, 0.5015, 0.3703, 0.4858, 0.3541, 0.4784, 0.3474, 0.4603, 0.3474, 0.03971, 0.3541, 0.02164, 0.3703, 0.01415, 0.6418, 0.01415, 0.6418, 0.4858, 0.6125, 0.8408, 0.6107, 0.844, 0.5987, 0.8538, 0.5942, 0.8497, 0.598, 0.8408, 0.6848, 0.4602, 0.6848, 0.0398, 0.6928, 0.04886, 0.6928, 0.4511, 0.01215, 0.9858, 0.009182, 0.9858, 0.009182, 0.9769, 0.01215, 0.9769, 0.9792, 0.4858, 0.7078, 0.4858, 0.7159, 0.4769, 0.9792, 0.4769, 0.361, 0.5319, 0.361, 0.9523, 0.3452, 0.9524, 0.3452, 0.5318, 0.988, 0.01415, 0.9908, 0.01415, 0.9908, 0.02312, 0.988, 0.02312, 0.5709, 0.535, 0.5728, 0.5318, 0.5847, 0.522, 0.5892, 0.5261, 0.5855, 0.535, 0.02082, 0.5142, 0.2922, 0.5142, 0.2841, 0.5231, 0.02082, 0.5231, 0.4116, 0.8212, 0.4116, 0.5284, 0.4577, 0.5284, 0.4577, 0.8212, 0.407, 0.8309, 0.4089, 0.8341, 0.3628, 0.8341, 0.3647, 0.8309, 0.5268, 0.5318, 0.5286, 0.535, 0.5141, 0.535, 0.5103, 0.5261, 0.5148, 0.522, 0.6849, 0.9858, 0.6849, 0.5142, 0.7502, 0.5142, 0.7502, 0.9858, 0.7598, 0.6071, 0.7598, 0.5559, 0.7678, 0.5559, 0.7678, 0.6071, 0.6567, 0.8311, 0.6567, 0.5293, 0.6725, 0.5292, 0.6725, 0.8311, 0.3284, 0.9523, 0.3284, 0.5319, 0.3442, 0.5318, 0.3442, 0.9524, 0.3442, 0.5318, 0.3284, 0.5319, 0.3284, 0.5137, 0.3442, 0.5137, 0.5949, 0.5106, 0.6107, 0.5107, 0.6107, 0.5293, 0.5949, 0.5292, 0.511, 0.8466, 0.5268, 0.8465, 0.5268, 0.8651, 0.511, 0.8651, 0.3442, 0.9704, 0.3284, 0.9704, 0.3284, 0.9523, 0.3442, 0.9524, 0.6725, 0.5292, 0.6567, 0.5293, 0.6567, 0.5107, 0.6725, 0.5106, 0.3452, 0.5137, 0.361, 0.5137, 0.361, 0.5319, 0.3452, 0.5318, 0.5728, 0.8465, 0.5886, 0.8466, 0.5886, 0.8651, 0.5728, 0.8651, 0.361, 0.9704, 0.3452, 0.9704, 0.3452, 0.9524, 0.361, 0.9523, 0.4089, 0.5284, 0.3628, 0.5284, 0.3628, 0.5097, 0.4089, 0.5097, 0.5064, 0.9518, 0.4604, 0.9518, 0.4604, 0.9336, 0.5064, 0.9336, 0.4577, 0.5284, 0.4116, 0.5284, 0.4116, 0.5097, 0.4577, 0.5097, 0.4604, 0.5132, 0.5064, 0.5132, 0.5064, 0.5314, 0.4604, 0.5314, 0.3072, 0.9511, 0.3152, 0.9602, 0.3085, 0.9783, 0.3004, 0.9693, 0.3004, 0.9693, 0.3085, 0.9783, 0.2922, 0.9858, 0.2841, 0.9769, 0.6928, 0.04886, 0.6848, 0.0398, 0.6915, 0.02166, 0.6996, 0.03066, 0.6996, 0.03066, 0.6915, 0.02166, 0.7078, 0.01415, 0.7159, 0.02312, 0.7159, 0.4769, 0.7078, 0.4858, 0.6915, 0.4783, 0.6996, 0.4693, 0.6996, 0.4693, 0.6915, 0.4783, 0.6848, 0.4602, 0.6928, 0.4511, 0.3152, 0.5398, 0.3072, 0.5489, 0.3004, 0.5307, 0.3085, 0.5217, 0.3085, 0.5217, 0.3004, 0.5307, 0.2841, 0.5231, 0.2922, 0.5142, 0.3152, 0.5398, 0.3152, 0.9602, 0.3072, 0.9511, 0.3072, 0.5489, 0.5728, 0.8465, 0.5728, 0.5447, 0.5886, 0.5447, 0.5886, 0.8466, 0.4089, 0.5284, 0.4089, 0.8212, 0.3628, 0.8212, 0.3628, 0.5284, 0.988, 0.4858, 0.9792, 0.4858, 0.9792, 0.4769, 0.988, 0.4769, 0.2922, 0.9858, 0.02082, 0.9858, 0.02082, 0.9769, 0.2841, 0.9769, 0.5286, 0.535, 0.5268, 0.5447, 0.511, 0.5447, 0.5141, 0.535, 0.6548, 0.8408, 0.6567, 0.8311, 0.6725, 0.8311, 0.6694, 0.8408, 0.6107, 0.5293, 0.6107, 0.8311, 0.5949, 0.8311, 0.5949, 0.5292, 0.4135, 0.8309, 0.4116, 0.8212, 0.4577, 0.8212, 0.4558, 0.8309, 0.01215, 0.5142, 0.02082, 0.5142, 0.02082, 0.5231, 0.01215, 0.5231, 0.7078, 0.01415, 0.9792, 0.01415, 0.9792, 0.02312, 0.7159, 0.02312, 0.6418, 0.4858, 0.6418, 0.01415, 0.6507, 0.01415, 0.6507, 0.4858, 0.6567, 0.844, 0.6548, 0.8408, 0.6694, 0.8408, 0.6731, 0.8497, 0.6686, 0.8538, 0.3039, 0.01415, 0.3039, 0.4858, 0.03249, 0.4858, 0.01628, 0.4784, 0.009561, 0.4603, 0.009561, 0.03971, 0.01628, 0.02164, 0.03249, 0.01415, 0.009181, 0.5142, 0.01215, 0.5142, 0.01215, 0.5231, 0.009181, 0.5231, 0.4116, 0.8341, 0.4135, 0.8309, 0.4558, 0.8309, 0.4577, 0.8341, 0.5728, 0.5318, 0.5268, 0.5318, 0.5148, 0.522, 0.5171, 0.5106, 0.5824, 0.5106, 0.5847, 0.522, 0.9908, 0.4858, 0.988, 0.4858, 0.988, 0.4769, 0.9908, 0.4769, 0.6107, 0.8311, 0.6125, 0.8408, 0.598, 0.8408, 0.5949, 0.8311, 0.5728, 0.5447, 0.5709, 0.535, 0.5855, 0.535, 0.5886, 0.5447, 0.4089, 0.8212, 0.407, 0.8309, 0.3647, 0.8309, 0.3628, 0.8212, 0.9792, 0.01415, 0.988, 0.01415, 0.988, 0.02312, 0.9792, 0.02312, 0.02082, 0.9858, 0.01215, 0.9858, 0.01215, 0.9769, 0.02082, 0.9769, 0.6507, 0.4858, 0.6507, 0.01415, 0.6585, 0.01415, 0.6585, 0.4858, 0.601, 0.8651, 0.5941, 0.8581, 0.5987, 0.8538, 0.5941, 0.8581, 0.5942, 0.8497, 0.5987, 0.8538, 0.6731, 0.8497, 0.6732, 0.8581, 0.6686, 0.8538, 0.6732, 0.8581, 0.6663, 0.8651, 0.6686, 0.8538, 0.5824, 0.5106, 0.5893, 0.5177, 0.5847, 0.522, 0.5893, 0.5177, 0.5892, 0.5261, 0.5847, 0.522, 0.5103, 0.5261, 0.5102, 0.5177, 0.5148, 0.522, 0.5102, 0.5177, 0.5171, 0.5106, 0.5148, 0.522, 0.6585, 0.4858, 0.6585, 0.01415, 0.6661, 0.01415, 0.6661, 0.4858, 0.678, 0.9858, 0.678, 0.5142, 0.6849, 0.5142, 0.6849, 0.9858, 0.3207, 0.4858, 0.3207, 0.01415, 0.3283, 0.01415, 0.3283, 0.4858, 0.7571, 0.5142, 0.7571, 0.9858, 0.7502, 0.9858, 0.7502, 0.5142, 0.6107, 0.844, 0.6567, 0.844, 0.6686, 0.8538, 0.6663, 0.8651, 0.601, 0.8651, 0.5987, 0.8538])
me_cube.materials.append(mat_diary)
me_cube.materials.append(mat_material_001)
me_cube.use_remesh_preserve_volume = False
me_cube.use_remesh_preserve_attributes = False
me_cube.use_mirror_vertex_groups = False
me_cube.update()

# ---- objects
ob_cube = bpy.data.objects.new('Cube', me_cube)
ob_light = bpy.data.objects.new('Light', light_light)
ob_camera = bpy.data.objects.new('Camera', cam_camera)

# ---- transforms, parenting, visibility, modifiers, constraints
ob_cube.location = (0.0, 0.0, 0.0)
ob_cube.rotation_euler = (-0.3266, 0.352, 0.0)
ob_cube.lock_rotations_4d = False
ob_cube.empty_display_type = 'ARROWS'
ob_cube.lineart.crease_threshold = 0.0
_vg = ob_cube.vertex_groups.new(name='Group')
ob_light.location = (6.711, -4.891, 4.367)
ob_light.rotation_euler = (0.764, -0.5938, 1.315)
ob_light.lock_rotations_4d = False
ob_light.empty_display_type = 'ARROWS'
ob_light.color = (0.0, 0.0, 0.0, 0.0)
ob_light.lineart.crease_threshold = 0.0
ob_camera.location = (3.991, -4.588, 1.584)
ob_camera.rotation_euler = (1.323, -7.66e-06, 0.6975)
ob_camera.lock_rotations_4d = False
ob_camera.empty_display_type = 'ARROWS'
ob_camera.color = (0.0, 0.0, 0.0, 0.0)
ob_camera.display_type = 'WIRE'
ob_camera.lineart.crease_threshold = 0.0

# ---- collection membership
col_collection.objects.link(ob_cube)
col_collection.objects.link(ob_light)
col_collection.objects.link(ob_camera)

# ---- scene / render settings (as saved in the file)
scene.camera = ob_camera
scene.frame_start = 1; scene.frame_end = 250; scene.frame_set(1)
scene.render.engine = 'BLENDER_EEVEE_NEXT'
scene.render.resolution_x = 1080
scene.render.film_transparent = True
scene.cycles.use_denoising = False
scene.cycles.samples = 128
scene.cycles.sampling_pattern = 'TABULATED_SOBOL'
scene.cycles.use_adaptive_sampling = False
scene.cycles.use_light_tree = False
scene.view_settings.view_transform = 'Filmic'
bpy.context.view_layer.update()
